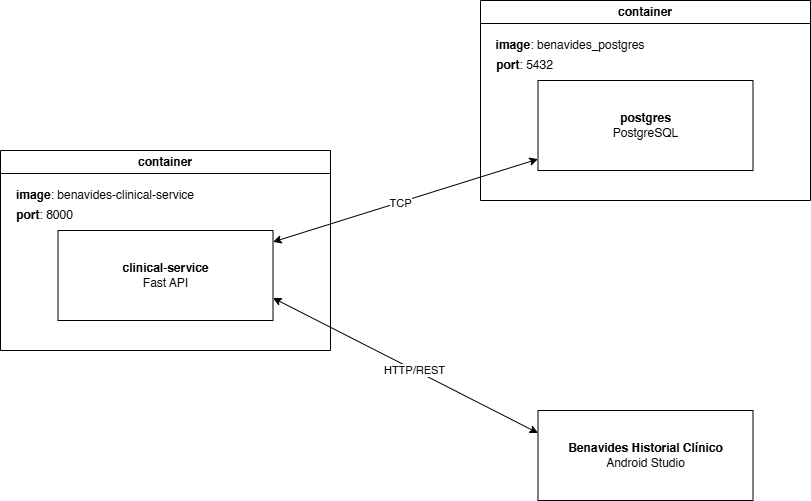

The diagram above was exported from draw.io. Its source (the exported page's mxGraphModel, read from the mxfile embedded in the PNG):
<mxGraphModel dx="1293" dy="675" grid="1" gridSize="10" guides="1" tooltips="1" connect="1" arrows="1" fold="1" page="1" pageScale="1" pageWidth="827" pageHeight="1169" math="0" shadow="0">
  <root>
    <mxCell id="0" />
    <mxCell id="1" parent="0" />
    <mxCell id="SH2rQZoLiTNKnc12A6aH-1" parent="1" style="swimlane;whiteSpace=wrap;html=1;" value="container" vertex="1">
      <mxGeometry height="200" width="330" x="290" y="220" as="geometry" />
    </mxCell>
    <mxCell id="SH2rQZoLiTNKnc12A6aH-2" parent="SH2rQZoLiTNKnc12A6aH-1" style="text;html=1;whiteSpace=wrap;strokeColor=none;fillColor=none;align=center;verticalAlign=middle;rounded=0;" value="&lt;b&gt;image&lt;/b&gt;: benavides-clinical-service" vertex="1">
      <mxGeometry height="30" width="190" x="10" y="30" as="geometry" />
    </mxCell>
    <mxCell id="SH2rQZoLiTNKnc12A6aH-3" parent="SH2rQZoLiTNKnc12A6aH-1" style="text;html=1;whiteSpace=wrap;strokeColor=none;fillColor=none;align=center;verticalAlign=middle;rounded=0;" value="&lt;b&gt;port&lt;/b&gt;: 8000" vertex="1">
      <mxGeometry height="30" width="65" x="12" y="50" as="geometry" />
    </mxCell>
    <mxCell id="SH2rQZoLiTNKnc12A6aH-7" parent="SH2rQZoLiTNKnc12A6aH-1" style="rounded=0;whiteSpace=wrap;html=1;" value="&lt;div&gt;&lt;b&gt;clinical-service&lt;/b&gt;&lt;b&gt;&lt;/b&gt;&lt;/div&gt;Fast API" vertex="1">
      <mxGeometry height="90" width="215" x="57.5" y="80" as="geometry" />
    </mxCell>
    <mxCell id="SH2rQZoLiTNKnc12A6aH-4" parent="1" style="swimlane;whiteSpace=wrap;html=1;startSize=23;" value="container" vertex="1">
      <mxGeometry height="200" width="330" x="770" y="70" as="geometry" />
    </mxCell>
    <mxCell id="SH2rQZoLiTNKnc12A6aH-5" parent="SH2rQZoLiTNKnc12A6aH-4" style="text;html=1;whiteSpace=wrap;strokeColor=none;fillColor=none;align=center;verticalAlign=middle;rounded=0;" value="&lt;b&gt;image&lt;/b&gt;: benavides_postgres" vertex="1">
      <mxGeometry height="30" width="160" x="10" y="30" as="geometry" />
    </mxCell>
    <mxCell id="SH2rQZoLiTNKnc12A6aH-6" parent="SH2rQZoLiTNKnc12A6aH-4" style="text;html=1;whiteSpace=wrap;strokeColor=none;fillColor=none;align=center;verticalAlign=middle;rounded=0;" value="&lt;b&gt;port&lt;/b&gt;: 5432" vertex="1">
      <mxGeometry height="30" width="65" x="12" y="50" as="geometry" />
    </mxCell>
    <mxCell id="SH2rQZoLiTNKnc12A6aH-8" parent="SH2rQZoLiTNKnc12A6aH-4" style="rounded=0;whiteSpace=wrap;html=1;" value="&lt;div&gt;&lt;span style=&quot;background-color: transparent; color: light-dark(rgb(0, 0, 0), rgb(255, 255, 255));&quot;&gt;&lt;b&gt;postgres&lt;/b&gt;&lt;/span&gt;&lt;/div&gt;&lt;div&gt;&lt;span style=&quot;background-color: transparent; color: light-dark(rgb(0, 0, 0), rgb(255, 255, 255));&quot;&gt;PostgreSQL&lt;/span&gt;&lt;/div&gt;" vertex="1">
      <mxGeometry height="90" width="215" x="57.5" y="80" as="geometry" />
    </mxCell>
    <mxCell id="SH2rQZoLiTNKnc12A6aH-9" edge="1" parent="1" source="SH2rQZoLiTNKnc12A6aH-7" style="rounded=0;orthogonalLoop=1;jettySize=auto;html=1;startArrow=classic;startFill=1;" target="SH2rQZoLiTNKnc12A6aH-8">
      <mxGeometry relative="1" as="geometry" />
    </mxCell>
    <mxCell id="SH2rQZoLiTNKnc12A6aH-16" connectable="0" parent="SH2rQZoLiTNKnc12A6aH-9" style="edgeLabel;html=1;align=center;verticalAlign=middle;resizable=0;points=[];" value="TCP" vertex="1">
      <mxGeometry relative="1" x="-0.0425" as="geometry">
        <mxPoint as="offset" />
      </mxGeometry>
    </mxCell>
    <mxCell id="SH2rQZoLiTNKnc12A6aH-14" parent="1" style="rounded=0;whiteSpace=wrap;html=1;" value="&lt;div&gt;&lt;b&gt;Benavides Historial Clínico&lt;/b&gt;&lt;b&gt;&lt;/b&gt;&lt;/div&gt;Android Studio" vertex="1">
      <mxGeometry height="90" width="215" x="827.5" y="480" as="geometry" />
    </mxCell>
    <mxCell id="SH2rQZoLiTNKnc12A6aH-15" edge="1" parent="1" source="SH2rQZoLiTNKnc12A6aH-7" style="rounded=0;orthogonalLoop=1;jettySize=auto;html=1;startArrow=classic;startFill=1;exitX=1;exitY=0.75;exitDx=0;exitDy=0;entryX=0;entryY=0.25;entryDx=0;entryDy=0;" target="SH2rQZoLiTNKnc12A6aH-14">
      <mxGeometry relative="1" as="geometry">
        <mxPoint x="750" y="442" as="sourcePoint" />
        <mxPoint x="1015" y="360" as="targetPoint" />
      </mxGeometry>
    </mxCell>
    <mxCell id="SH2rQZoLiTNKnc12A6aH-17" connectable="0" parent="SH2rQZoLiTNKnc12A6aH-15" style="edgeLabel;html=1;align=center;verticalAlign=middle;resizable=0;points=[];" value="HTTP/REST" vertex="1">
      <mxGeometry relative="1" x="-0.0901" y="-1" as="geometry">
        <mxPoint x="21" y="10" as="offset" />
      </mxGeometry>
    </mxCell>
  </root>
</mxGraphModel>